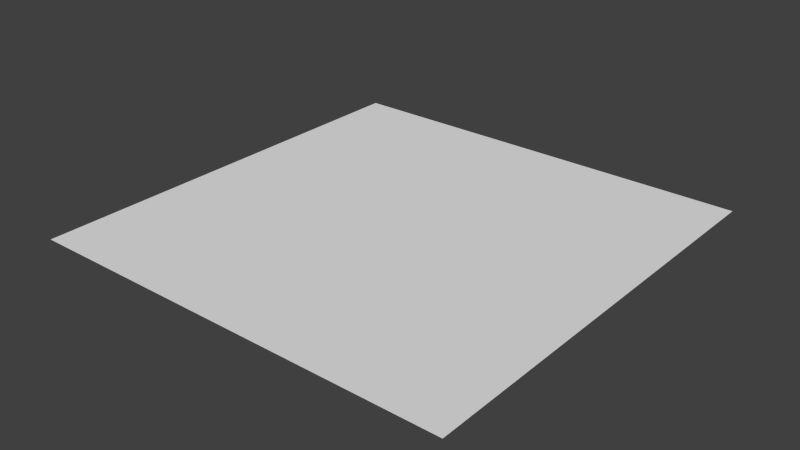 # Source: straight.blend  (saved by Blender 2.79.0; exported with 4.5.12 LTS)
import bpy
from mathutils import Matrix  # noqa: F401  (used for matrix-valued properties, if any)

bpy.ops.wm.read_factory_settings(use_empty=True)
scene = bpy.context.scene
scene.name = 'Scene'

# ---- collections
col_collection_1 = bpy.data.collections.new('Collection 1'); scene.collection.children.link(col_collection_1)

# ---- materials (node trees are filled in below, after node groups)
mat_material_005___eeeeee = bpy.data.materials.new('Material.005 [#eeeeee]')
mat_material_005___eeeeee.alpha_threshold = 0.0
mat_material_005___eeeeee.use_transparent_shadow = False
mat_material_005___eeeeee.roughness = 0.5
mat_material_006___333333 = bpy.data.materials.new('Material.006 [#333333]')
mat_material_006___333333.alpha_threshold = 0.0
mat_material_006___333333.use_transparent_shadow = False
mat_material_006___333333.roughness = 0.5

# ---- material node trees

# ---- world
world_world = bpy.data.worlds.new('World'); scene.world = world_world
world_world.color = (0.05088, 0.05088, 0.05088)
world_world.use_sun_shadow = False
world_world.sun_shadow_jitter_overblur = 0.0
world_world.cycles.sampling_method = 'NONE'
world_world.cycles.sample_map_resolution = 256

# ---- meshes
me_plane_001 = bpy.data.meshes.new('Plane.001')
me_plane_001.from_pydata([(4.0, -0.67, 0.0), (4.0, 0.67, 0.0), (4.0, 1.0, 0.0), (4.0, -1.0, 0.0), (0.0, -1.0, 0.0), (0.0, -0.67, 0.0), (0.0, 0.67, 0.0), (0.0, 1.0, 0.0), (4.0, -2.0, 0.0), (0.0, -2.0, 0.0), (4.0, 2.0, 0.0), (0.0, 2.0, 0.0)], [], [(0, 5, 4, 3), (2, 7, 6, 1), (1, 6, 5, 0), (3, 4, 9, 8), (7, 2, 10, 11)])
me_plane_001.polygons.foreach_set('material_index', [0, 0, 1, 0, 0])
me_plane_001.materials.append(mat_material_005___eeeeee)
me_plane_001.materials.append(mat_material_006___333333)
me_plane_001.use_remesh_preserve_volume = False
me_plane_001.use_remesh_preserve_attributes = False
me_plane_001.use_mirror_vertex_groups = False
me_plane_001.update()

# ---- objects
ob_master_straight = bpy.data.objects.new('Master_straight', me_plane_001)

# ---- transforms, parenting, visibility, modifiers, constraints
ob_master_straight.location = (0.0, 0.0, 0.0)
ob_master_straight.scale = (0.5, 0.5, 0.5)
ob_master_straight.lineart.crease_threshold = 0.0

# ---- collection membership
col_collection_1.objects.link(ob_master_straight)

# ---- scene / render settings (as saved in the file)
scene.frame_start = 1; scene.frame_end = 250; scene.frame_set(1)
scene.render.engine = 'BLENDER_EEVEE_NEXT'
scene.render.resolution_percentage = 50
scene.render.dither_intensity = 0.0
scene.cycles.use_denoising = False
scene.cycles.samples = 10
scene.cycles.sampling_pattern = 'TABULATED_SOBOL'
scene.cycles.light_sampling_threshold = 0.0
scene.cycles.use_adaptive_sampling = False
scene.cycles.use_light_tree = False
scene.cycles.blur_glossy = 0.0
scene.cycles.pixel_filter_type = 'GAUSSIAN'
scene.cycles.sample_clamp_indirect = 0.0
scene.view_settings.view_transform = 'Standard'
bpy.context.view_layer.update()

# ---- added for rendering (the .blend has no active camera and no usable light): camera, sun
cam_auto = bpy.data.cameras.new('AutoCamera')
cam_auto.lens = 50.0
cam_auto.sensor_width = 36.0
cam_auto.clip_end = 1000.0
ob_auto_camera = bpy.data.objects.new('AutoCamera', cam_auto)
scene.collection.objects.link(ob_auto_camera)
ob_auto_camera.location = (3.61693, -3.14032, 2.09354)
ob_auto_camera.rotation_euler = (1.09748, -7.21219e-08, 0.694738)
scene.camera = ob_auto_camera
light_auto_sun = bpy.data.lights.new('AutoSun', 'SUN')
light_auto_sun.energy = 3.0
light_auto_sun.angle = 0.0523599
ob_auto_sun = bpy.data.objects.new('AutoSun', light_auto_sun)
scene.collection.objects.link(ob_auto_sun)
ob_auto_sun.rotation_euler = (0.872665, 0.174533, 0.523599)
bpy.context.view_layer.update()
